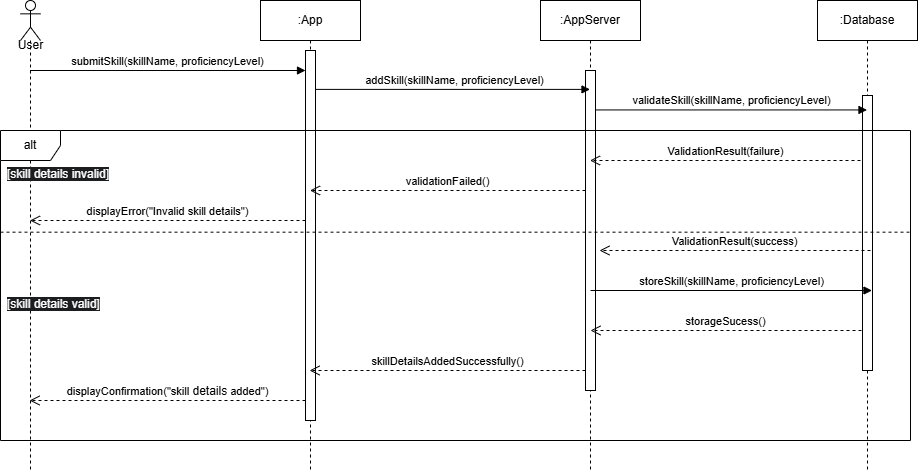

The diagram above was exported from draw.io. Its source (the exported page's mxGraphModel, read from the mxfile embedded in the PNG):
<mxGraphModel dx="1103" dy="482" grid="1" gridSize="10" guides="1" tooltips="1" connect="1" arrows="1" fold="1" page="1" pageScale="1" pageWidth="827" pageHeight="1169" math="0" shadow="0">
  <root>
    <mxCell id="0" />
    <mxCell id="1" parent="0" />
    <mxCell id="ux8AGjQKxkqcdFnjo4pu-1" value=":Database" style="shape=umlLifeline;perimeter=lifelinePerimeter;whiteSpace=wrap;html=1;container=1;dropTarget=0;collapsible=0;recursiveResize=0;outlineConnect=0;portConstraint=eastwest;newEdgeStyle={&quot;curved&quot;:0,&quot;rounded&quot;:0};" parent="1" vertex="1">
      <mxGeometry x="827" y="40" width="100" height="470" as="geometry" />
    </mxCell>
    <mxCell id="ux8AGjQKxkqcdFnjo4pu-2" value="" style="html=1;points=[[0,0,0,0,5],[0,1,0,0,-5],[1,0,0,0,5],[1,1,0,0,-5]];perimeter=orthogonalPerimeter;outlineConnect=0;targetShapes=umlLifeline;portConstraint=eastwest;newEdgeStyle={&quot;curved&quot;:0,&quot;rounded&quot;:0};" parent="ux8AGjQKxkqcdFnjo4pu-1" vertex="1">
      <mxGeometry x="45" y="95" width="10" height="275" as="geometry" />
    </mxCell>
    <mxCell id="ux8AGjQKxkqcdFnjo4pu-3" value="" style="shape=umlLifeline;perimeter=lifelinePerimeter;whiteSpace=wrap;html=1;container=1;dropTarget=0;collapsible=0;recursiveResize=0;outlineConnect=0;portConstraint=eastwest;newEdgeStyle={&quot;curved&quot;:0,&quot;rounded&quot;:0};participant=umlActor;" parent="1" vertex="1">
      <mxGeometry x="30" y="40" width="20" height="470" as="geometry" />
    </mxCell>
    <mxCell id="ux8AGjQKxkqcdFnjo4pu-4" value=":App" style="shape=umlLifeline;perimeter=lifelinePerimeter;whiteSpace=wrap;html=1;container=1;dropTarget=0;collapsible=0;recursiveResize=0;outlineConnect=0;portConstraint=eastwest;newEdgeStyle={&quot;curved&quot;:0,&quot;rounded&quot;:0};" parent="1" vertex="1">
      <mxGeometry x="270" y="40" width="100" height="470" as="geometry" />
    </mxCell>
    <mxCell id="ux8AGjQKxkqcdFnjo4pu-5" value="" style="html=1;points=[[0,0,0,0,5],[0,1,0,0,-5],[1,0,0,0,5],[1,1,0,0,-5]];perimeter=orthogonalPerimeter;outlineConnect=0;targetShapes=umlLifeline;portConstraint=eastwest;newEdgeStyle={&quot;curved&quot;:0,&quot;rounded&quot;:0};" parent="ux8AGjQKxkqcdFnjo4pu-4" vertex="1">
      <mxGeometry x="45" y="50" width="10" height="370" as="geometry" />
    </mxCell>
    <mxCell id="ux8AGjQKxkqcdFnjo4pu-6" value=":AppServer" style="shape=umlLifeline;perimeter=lifelinePerimeter;whiteSpace=wrap;html=1;container=1;dropTarget=0;collapsible=0;recursiveResize=0;outlineConnect=0;portConstraint=eastwest;newEdgeStyle={&quot;curved&quot;:0,&quot;rounded&quot;:0};" parent="1" vertex="1">
      <mxGeometry x="550" y="40" width="100" height="470" as="geometry" />
    </mxCell>
    <mxCell id="ux8AGjQKxkqcdFnjo4pu-7" value="" style="html=1;points=[[0,0,0,0,5],[0,1,0,0,-5],[1,0,0,0,5],[1,1,0,0,-5]];perimeter=orthogonalPerimeter;outlineConnect=0;targetShapes=umlLifeline;portConstraint=eastwest;newEdgeStyle={&quot;curved&quot;:0,&quot;rounded&quot;:0};" parent="ux8AGjQKxkqcdFnjo4pu-6" vertex="1">
      <mxGeometry x="45" y="70" width="10" height="320" as="geometry" />
    </mxCell>
    <mxCell id="ux8AGjQKxkqcdFnjo4pu-8" value="User" style="text;html=1;align=center;verticalAlign=middle;resizable=0;points=[];autosize=1;strokeColor=none;fillColor=none;" parent="1" vertex="1">
      <mxGeometry x="15" y="70" width="50" height="30" as="geometry" />
    </mxCell>
    <mxCell id="ux8AGjQKxkqcdFnjo4pu-9" value="&lt;font style=&quot;font-size: 11px;&quot;&gt;submitSkill(skillName, proficiencyLevel)&lt;/font&gt;" style="html=1;verticalAlign=bottom;endArrow=block;curved=0;rounded=0;" parent="1" source="ux8AGjQKxkqcdFnjo4pu-3" edge="1">
      <mxGeometry x="-0.0022" width="80" relative="1" as="geometry">
        <mxPoint x="84.5" y="110" as="sourcePoint" />
        <mxPoint x="315" y="110" as="targetPoint" />
        <mxPoint as="offset" />
      </mxGeometry>
    </mxCell>
    <mxCell id="ux8AGjQKxkqcdFnjo4pu-10" value="addSkill(skillName, proficiencyLevel)" style="html=1;verticalAlign=bottom;endArrow=block;curved=0;rounded=0;" parent="1" edge="1">
      <mxGeometry x="0.0095" width="80" relative="1" as="geometry">
        <mxPoint x="325" y="128.89" as="sourcePoint" />
        <mxPoint x="599.5" y="128.89" as="targetPoint" />
        <mxPoint as="offset" />
      </mxGeometry>
    </mxCell>
    <mxCell id="ux8AGjQKxkqcdFnjo4pu-11" value="validateSkill(skillName, proficiencyLevel)" style="html=1;verticalAlign=bottom;endArrow=block;curved=0;rounded=0;" parent="1" edge="1">
      <mxGeometry x="0.0028" width="80" relative="1" as="geometry">
        <mxPoint x="605.0000000000002" y="149.44" as="sourcePoint" />
        <mxPoint x="876.5" y="149.44" as="targetPoint" />
        <mxPoint as="offset" />
      </mxGeometry>
    </mxCell>
    <mxCell id="ux8AGjQKxkqcdFnjo4pu-12" value="ValidationResult(failure)" style="html=1;verticalAlign=bottom;endArrow=open;dashed=1;endSize=8;curved=0;rounded=0;" parent="1" target="ux8AGjQKxkqcdFnjo4pu-6" edge="1">
      <mxGeometry relative="1" as="geometry">
        <mxPoint x="870" y="200" as="sourcePoint" />
        <mxPoint x="660" y="200" as="targetPoint" />
      </mxGeometry>
    </mxCell>
    <mxCell id="ux8AGjQKxkqcdFnjo4pu-13" value="skillDetailsAddedSuccessfully()" style="html=1;verticalAlign=bottom;endArrow=open;dashed=1;endSize=8;curved=0;rounded=0;" parent="1" edge="1">
      <mxGeometry x="0.003" relative="1" as="geometry">
        <mxPoint x="595" y="410" as="sourcePoint" />
        <mxPoint x="319.07142857142867" y="410" as="targetPoint" />
        <mxPoint as="offset" />
      </mxGeometry>
    </mxCell>
    <mxCell id="ux8AGjQKxkqcdFnjo4pu-14" value="displayConfirmation(&quot;skill&lt;span style=&quot;font-size: 12px;&quot;&gt;&amp;nbsp;details&lt;/span&gt;&amp;nbsp;added&quot;)" style="html=1;verticalAlign=bottom;endArrow=open;dashed=1;endSize=8;curved=0;rounded=0;" parent="1" edge="1">
      <mxGeometry x="0.003" relative="1" as="geometry">
        <mxPoint x="315" y="440" as="sourcePoint" />
        <mxPoint x="39.07142857142867" y="440" as="targetPoint" />
        <mxPoint as="offset" />
      </mxGeometry>
    </mxCell>
    <mxCell id="ux8AGjQKxkqcdFnjo4pu-15" value="alt" style="shape=umlFrame;whiteSpace=wrap;html=1;pointerEvents=0;" parent="1" vertex="1">
      <mxGeometry x="10" y="170" width="910" height="310" as="geometry" />
    </mxCell>
    <mxCell id="ux8AGjQKxkqcdFnjo4pu-16" value="validationFailed()" style="html=1;verticalAlign=bottom;endArrow=open;dashed=1;endSize=8;curved=0;rounded=0;" parent="1" target="ux8AGjQKxkqcdFnjo4pu-4" edge="1">
      <mxGeometry x="0.003" relative="1" as="geometry">
        <mxPoint x="595" y="230" as="sourcePoint" />
        <mxPoint x="379.9999999999999" y="230" as="targetPoint" />
        <mxPoint as="offset" />
      </mxGeometry>
    </mxCell>
    <mxCell id="ux8AGjQKxkqcdFnjo4pu-17" value="displayError(&quot;Invalid skill details&quot;)" style="html=1;verticalAlign=bottom;endArrow=open;dashed=1;endSize=8;curved=0;rounded=0;" parent="1" target="ux8AGjQKxkqcdFnjo4pu-3" edge="1">
      <mxGeometry x="0.003" relative="1" as="geometry">
        <mxPoint x="315" y="260" as="sourcePoint" />
        <mxPoint x="80" y="260" as="targetPoint" />
        <mxPoint as="offset" />
      </mxGeometry>
    </mxCell>
    <mxCell id="ux8AGjQKxkqcdFnjo4pu-18" value="ValidationResult(success)" style="html=1;verticalAlign=bottom;endArrow=open;dashed=1;endSize=8;curved=0;rounded=0;" parent="1" edge="1">
      <mxGeometry relative="1" as="geometry">
        <mxPoint x="880" y="290" as="sourcePoint" />
        <mxPoint x="609" y="290" as="targetPoint" />
      </mxGeometry>
    </mxCell>
    <mxCell id="ux8AGjQKxkqcdFnjo4pu-19" value="storeSkill(skillName, proficiencyLevel)" style="html=1;verticalAlign=bottom;endArrow=block;curved=0;rounded=0;" parent="1" edge="1">
      <mxGeometry x="0.0028" width="80" relative="1" as="geometry">
        <mxPoint x="600" y="330" as="sourcePoint" />
        <mxPoint x="881.5" y="330" as="targetPoint" />
        <mxPoint as="offset" />
      </mxGeometry>
    </mxCell>
    <mxCell id="ux8AGjQKxkqcdFnjo4pu-20" value="storageSucess()" style="html=1;verticalAlign=bottom;endArrow=open;dashed=1;endSize=8;curved=0;rounded=0;" parent="1" edge="1">
      <mxGeometry relative="1" as="geometry">
        <mxPoint x="871" y="370" as="sourcePoint" />
        <mxPoint x="600" y="370" as="targetPoint" />
      </mxGeometry>
    </mxCell>
    <mxCell id="ux8AGjQKxkqcdFnjo4pu-21" value="&lt;span style=&quot;color: rgb(255, 255, 255); font-family: Helvetica; font-size: 12px; font-style: normal; font-variant-ligatures: normal; font-variant-caps: normal; font-weight: 400; letter-spacing: normal; orphans: 2; text-align: center; text-indent: 0px; text-transform: none; widows: 2; word-spacing: 0px; -webkit-text-stroke-width: 0px; white-space: nowrap; background-color: rgb(27, 29, 30); text-decoration-thickness: initial; text-decoration-style: initial; text-decoration-color: initial; display: inline !important; float: none;&quot;&gt;[skill details valid]&lt;/span&gt;" style="text;whiteSpace=wrap;html=1;" parent="1" vertex="1">
      <mxGeometry x="15" y="330" width="160" height="40" as="geometry" />
    </mxCell>
    <mxCell id="ux8AGjQKxkqcdFnjo4pu-22" value="&lt;div style=&quot;text-align: center;&quot;&gt;&lt;font color=&quot;#ffffff&quot;&gt;&lt;span style=&quot;text-wrap-mode: nowrap; background-color: rgb(27, 29, 30);&quot;&gt;[skill details invalid]&lt;/span&gt;&lt;/font&gt;&lt;/div&gt;" style="text;whiteSpace=wrap;html=1;" parent="1" vertex="1">
      <mxGeometry x="15" y="200" width="130" height="40" as="geometry" />
    </mxCell>
    <mxCell id="ux8AGjQKxkqcdFnjo4pu-23" value="" style="endArrow=none;dashed=1;html=1;rounded=0;exitX=0;exitY=0.328;exitDx=0;exitDy=0;exitPerimeter=0;entryX=0.999;entryY=0.328;entryDx=0;entryDy=0;entryPerimeter=0;" parent="1" source="ux8AGjQKxkqcdFnjo4pu-15" target="ux8AGjQKxkqcdFnjo4pu-15" edge="1">
      <mxGeometry width="50" height="50" relative="1" as="geometry">
        <mxPoint x="510" y="390" as="sourcePoint" />
        <mxPoint x="560" y="340" as="targetPoint" />
      </mxGeometry>
    </mxCell>
  </root>
</mxGraphModel>